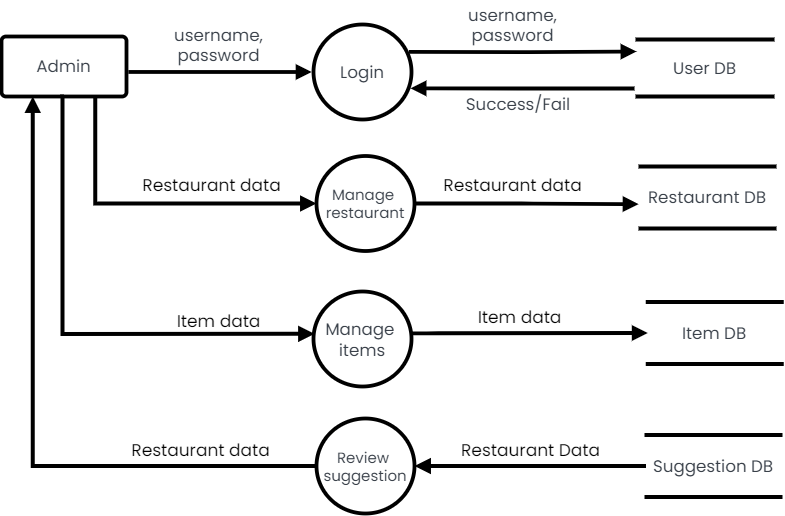

The diagram above was exported from draw.io. Its source (the exported page's mxGraphModel, read from the mxfile embedded in the PNG):
<mxGraphModel dx="10328" dy="3849" grid="1" gridSize="10" guides="1" tooltips="1" connect="1" arrows="1" fold="1" page="1" pageScale="1" pageWidth="850" pageHeight="1100" math="0" shadow="0">
  <root>
    <mxCell id="0" />
    <mxCell id="1" parent="0" />
    <mxCell id="_B7cu981pwr87A2JU2qO-5" style="edgeStyle=orthogonalEdgeStyle;rounded=0;orthogonalLoop=1;jettySize=auto;html=1;exitX=0.75;exitY=1;exitDx=0;exitDy=0;entryX=0;entryY=0.5;entryDx=0;entryDy=0;strokeWidth=4;endArrow=block;endFill=1;strokeColor=#000000;fontFamily=Poppins;fontSource=https%3A%2F%2Ffonts.googleapis.com%2Fcss%3Ffamily%3DPoppins;" parent="1" target="Zu-p70f4ddNnxJMV8ESt-14" edge="1">
      <mxGeometry relative="1" as="geometry">
        <Array as="points">
          <mxPoint x="-9217" y="-2868" />
        </Array>
        <mxPoint x="-9217.25" y="-3026" as="sourcePoint" />
      </mxGeometry>
    </mxCell>
    <mxCell id="Zu-p70f4ddNnxJMV8ESt-1" value="Admin" style="html=1;overflow=block;blockSpacing=1;whiteSpace=wrap;fontSize=16.7;fontFamily=Poppins;fontColor=#3a414a;spacing=9;strokeColor=#000000;strokeOpacity=100;rounded=1;absoluteArcSize=1;arcSize=9;strokeWidth=3.8;lucidId=wwvzzOB5qDHe;fontStyle=0;fontSource=https%3A%2F%2Ffonts.googleapis.com%2Fcss%3Ffamily%3DPoppins;" parent="1" vertex="1">
      <mxGeometry x="-9311" y="-3035" width="125" height="60" as="geometry" />
    </mxCell>
    <mxCell id="Zu-p70f4ddNnxJMV8ESt-2" value="Login" style="html=1;overflow=block;blockSpacing=1;whiteSpace=wrap;ellipse;fontSize=16.7;fontFamily=Poppins;fontColor=#3a414a;spacing=3.8;strokeColor=#000000;strokeOpacity=100;rounded=1;absoluteArcSize=1;arcSize=9;strokeWidth=3.8;lucidId=Fwvz_EmDbjRy;fontStyle=0;fontSource=https%3A%2F%2Ffonts.googleapis.com%2Fcss%3Ffamily%3DPoppins;" parent="1" vertex="1">
      <mxGeometry x="-8999" y="-3047" width="98" height="95" as="geometry" />
    </mxCell>
    <mxCell id="Zu-p70f4ddNnxJMV8ESt-3" value="User DB" style="html=1;overflow=block;blockSpacing=1;whiteSpace=wrap;shape=partialRectangle;right=0;left=0;fontSize=16.7;fontFamily=Poppins;fontColor=#3a414a;spacing=0;strokeColor=#000000;strokeOpacity=100;rounded=1;absoluteArcSize=1;arcSize=9;strokeWidth=3.8;lucidId=FxvzwAg3uNCV;fontStyle=0;fontSource=https%3A%2F%2Ffonts.googleapis.com%2Fcss%3Ffamily%3DPoppins;" parent="1" vertex="1">
      <mxGeometry x="-8675" y="-3032" width="135" height="57" as="geometry" />
    </mxCell>
    <mxCell id="Zu-p70f4ddNnxJMV8ESt-4" value="" style="html=1;jettySize=18;whiteSpace=wrap;fontSize=13;strokeColor=#000000;strokeOpacity=100;strokeWidth=3.8;rounded=1;arcSize=12;edgeStyle=orthogonalEdgeStyle;startArrow=none;endArrow=block;endFill=1;exitX=1.015;exitY=0.591;exitPerimeter=0;entryX=-0.019;entryY=0.5;entryPerimeter=0;lucidId=7BvzuQQROveY;fontFamily=Poppins;fontStyle=0;fontSource=https%3A%2F%2Ffonts.googleapis.com%2Fcss%3Ffamily%3DPoppins;" parent="1" source="Zu-p70f4ddNnxJMV8ESt-1" target="Zu-p70f4ddNnxJMV8ESt-2" edge="1">
      <mxGeometry width="100" height="100" relative="1" as="geometry">
        <Array as="points" />
      </mxGeometry>
    </mxCell>
    <mxCell id="Zu-p70f4ddNnxJMV8ESt-5" value="" style="html=1;jettySize=18;whiteSpace=wrap;fontSize=13;strokeColor=#000000;strokeOpacity=100;strokeWidth=3.8;rounded=1;arcSize=12;edgeStyle=orthogonalEdgeStyle;startArrow=none;endArrow=block;endFill=1;exitX=0.974;exitY=0.289;exitPerimeter=0;lucidId=_Bvz.nZeRi5A;fontFamily=Poppins;fontStyle=0;fontSource=https%3A%2F%2Ffonts.googleapis.com%2Fcss%3Ffamily%3DPoppins;" parent="1" source="Zu-p70f4ddNnxJMV8ESt-2" edge="1">
      <mxGeometry width="100" height="100" relative="1" as="geometry">
        <Array as="points" />
        <mxPoint x="-8676" y="-3020" as="targetPoint" />
      </mxGeometry>
    </mxCell>
    <mxCell id="Zu-p70f4ddNnxJMV8ESt-6" value="" style="html=1;jettySize=18;whiteSpace=wrap;fontSize=13;strokeColor=#000000;strokeOpacity=100;strokeWidth=3.8;rounded=1;arcSize=12;edgeStyle=orthogonalEdgeStyle;startArrow=none;endArrow=block;endFill=1;entryX=0.99;entryY=0.672;entryPerimeter=0;lucidId=~Bvzt_Wvr_5g;fontFamily=Poppins;fontStyle=0;fontSource=https%3A%2F%2Ffonts.googleapis.com%2Fcss%3Ffamily%3DPoppins;" parent="1" target="Zu-p70f4ddNnxJMV8ESt-2" edge="1">
      <mxGeometry width="100" height="100" relative="1" as="geometry">
        <Array as="points" />
        <mxPoint x="-8678" y="-2983" as="sourcePoint" />
      </mxGeometry>
    </mxCell>
    <mxCell id="Zu-p70f4ddNnxJMV8ESt-7" value="username, password" style="html=1;overflow=block;blockSpacing=1;whiteSpace=wrap;fontSize=16.7;fontFamily=Poppins;fontColor=#3a414a;spacing=3.8;strokeOpacity=0;fillOpacity=0;rounded=1;absoluteArcSize=1;arcSize=9;fillColor=#ffffff;strokeWidth=3.8;lucidId=mCvz4jtVHBMV;fontStyle=0;strokeColor=#000000;fontSource=https%3A%2F%2Ffonts.googleapis.com%2Fcss%3Ffamily%3DPoppins;" parent="1" vertex="1">
      <mxGeometry x="-9178.25" y="-3050" width="169" height="41" as="geometry" />
    </mxCell>
    <mxCell id="Zu-p70f4ddNnxJMV8ESt-9" value="Success/Fail" style="html=1;overflow=block;blockSpacing=1;whiteSpace=wrap;fontSize=16.7;fontFamily=Poppins;fontColor=#3a414a;spacing=3.8;strokeOpacity=0;fillOpacity=0;rounded=1;absoluteArcSize=1;arcSize=9;fillColor=#ffffff;strokeWidth=3.8;lucidId=5OvzQSaIecdz;fontStyle=0;strokeColor=#000000;fontSource=https%3A%2F%2Ffonts.googleapis.com%2Fcss%3Ffamily%3DPoppins;" parent="1" vertex="1">
      <mxGeometry x="-8884.5" y="-2990" width="180" height="45" as="geometry" />
    </mxCell>
    <mxCell id="Zu-p70f4ddNnxJMV8ESt-11" value="Restaurant DB" style="html=1;overflow=block;blockSpacing=1;whiteSpace=wrap;shape=partialRectangle;right=0;left=0;fontSize=16.7;fontFamily=Poppins;fontColor=#3a414a;spacing=0;strokeColor=#000000;strokeOpacity=100;rounded=1;absoluteArcSize=1;arcSize=9;strokeWidth=3.8;lucidId=ASvz-gTRIWzH;fontStyle=0;fontSource=https%3A%2F%2Ffonts.googleapis.com%2Fcss%3Ffamily%3DPoppins;" parent="1" vertex="1">
      <mxGeometry x="-8672" y="-2905" width="134" height="62" as="geometry" />
    </mxCell>
    <mxCell id="Zu-p70f4ddNnxJMV8ESt-12" value="" style="html=1;jettySize=18;whiteSpace=wrap;fontSize=13;strokeColor=#000000;strokeOpacity=100;strokeWidth=3.8;rounded=1;arcSize=12;edgeStyle=orthogonalEdgeStyle;startArrow=none;endArrow=block;endFill=1;exitX=1;exitY=0.5;lucidId=KSvzv4kxL51g;fontFamily=Poppins;fontStyle=0;exitDx=0;exitDy=0;entryX=-0.014;entryY=0.607;entryDx=0;entryDy=0;entryPerimeter=0;fontSource=https%3A%2F%2Ffonts.googleapis.com%2Fcss%3Ffamily%3DPoppins;" parent="1" source="Zu-p70f4ddNnxJMV8ESt-14" target="Zu-p70f4ddNnxJMV8ESt-11" edge="1">
      <mxGeometry width="100" height="100" relative="1" as="geometry">
        <Array as="points" />
        <mxPoint x="-8675" y="-2878" as="targetPoint" />
      </mxGeometry>
    </mxCell>
    <mxCell id="Zu-p70f4ddNnxJMV8ESt-14" value="Manage&amp;nbsp;&lt;br style=&quot;font-size: 15px;&quot;&gt;restaurant" style="html=1;overflow=block;blockSpacing=1;whiteSpace=wrap;ellipse;fontSize=15;fontFamily=Poppins;fontColor=#3a414a;spacing=3.8;strokeColor=#000000;strokeOpacity=100;rounded=1;absoluteArcSize=1;arcSize=9;strokeWidth=3.8;lucidId=y.wzQBHUQk-H;fontStyle=0;fontSource=https%3A%2F%2Ffonts.googleapis.com%2Fcss%3Ffamily%3DPoppins;" parent="1" vertex="1">
      <mxGeometry x="-8996" y="-2915.5" width="98" height="95" as="geometry" />
    </mxCell>
    <mxCell id="_B7cu981pwr87A2JU2qO-2" style="edgeStyle=orthogonalEdgeStyle;rounded=0;orthogonalLoop=1;jettySize=auto;html=1;exitX=0;exitY=0.5;exitDx=0;exitDy=0;entryX=0.25;entryY=1;entryDx=0;entryDy=0;strokeWidth=4;endArrow=block;endFill=1;strokeColor=#000000;fontFamily=Poppins;fontSource=https%3A%2F%2Ffonts.googleapis.com%2Fcss%3Ffamily%3DPoppins;" parent="1" source="Zu-p70f4ddNnxJMV8ESt-15" target="Zu-p70f4ddNnxJMV8ESt-1" edge="1">
      <mxGeometry relative="1" as="geometry">
        <mxPoint x="-9008.802325653978" y="-2605.9375285695082" as="sourcePoint" />
        <mxPoint x="-9278.5" y="-2943" as="targetPoint" />
      </mxGeometry>
    </mxCell>
    <mxCell id="Zu-p70f4ddNnxJMV8ESt-15" value="Review&amp;nbsp;&lt;br style=&quot;font-size: 15px;&quot;&gt;suggestion" style="html=1;overflow=block;blockSpacing=1;whiteSpace=wrap;ellipse;fontSize=15;fontFamily=Poppins;fontColor=#3a414a;spacing=3.8;strokeColor=#000000;strokeOpacity=100;rounded=1;absoluteArcSize=1;arcSize=9;strokeWidth=3.8;lucidId=Efxz-_el.9od;fontStyle=0;fontSource=https%3A%2F%2Ffonts.googleapis.com%2Fcss%3Ffamily%3DPoppins;" parent="1" vertex="1">
      <mxGeometry x="-8996" y="-2653" width="98" height="95" as="geometry" />
    </mxCell>
    <mxCell id="Zu-p70f4ddNnxJMV8ESt-31" style="edgeStyle=orthogonalEdgeStyle;rounded=0;orthogonalLoop=1;jettySize=auto;html=1;entryX=1;entryY=0.5;entryDx=0;entryDy=0;strokeWidth=4;fontFamily=Poppins;fontSize=17;endArrow=block;endFill=1;exitX=-0.003;exitY=0.211;exitDx=0;exitDy=0;exitPerimeter=0;strokeColor=#000000;fontSource=https%3A%2F%2Ffonts.googleapis.com%2Fcss%3Ffamily%3DPoppins;" parent="1" edge="1" target="Zu-p70f4ddNnxJMV8ESt-15">
      <mxGeometry relative="1" as="geometry">
        <mxPoint x="-8666.402" y="-2605.4179999999997" as="sourcePoint" />
        <mxPoint x="-8888.764" y="-2605.17" as="targetPoint" />
        <Array as="points" />
      </mxGeometry>
    </mxCell>
    <mxCell id="Zu-p70f4ddNnxJMV8ESt-29" value="Suggestion DB" style="html=1;overflow=block;blockSpacing=1;whiteSpace=wrap;shape=partialRectangle;right=0;left=0;fontSize=16.7;fontFamily=Poppins;fontColor=#3a414a;spacing=0;strokeColor=#000000;strokeOpacity=100;rounded=1;absoluteArcSize=1;arcSize=9;strokeWidth=3.8;lucidId=ASvz-gTRIWzH;fontStyle=0;fontSource=https%3A%2F%2Ffonts.googleapis.com%2Fcss%3Ffamily%3DPoppins;" parent="1" vertex="1">
      <mxGeometry x="-8666" y="-2636.5" width="134" height="62" as="geometry" />
    </mxCell>
    <mxCell id="Zu-p70f4ddNnxJMV8ESt-33" value="Restaurant Data" style="text;html=1;align=center;verticalAlign=middle;resizable=0;points=[];autosize=1;strokeColor=none;fillColor=none;fontSize=17;fontFamily=Poppins;fontSource=https%3A%2F%2Ffonts.googleapis.com%2Fcss%3Ffamily%3DPoppins;" parent="1" vertex="1">
      <mxGeometry x="-8862" y="-2636.5" width="160" height="30" as="geometry" />
    </mxCell>
    <mxCell id="_B7cu981pwr87A2JU2qO-7" value="Restaurant data" style="text;html=1;align=center;verticalAlign=middle;resizable=0;points=[];autosize=1;strokeColor=none;fillColor=none;fontFamily=Poppins;fontSize=17;fontSource=https%3A%2F%2Ffonts.googleapis.com%2Fcss%3Ffamily%3DPoppins;" parent="1" vertex="1">
      <mxGeometry x="-9181" y="-2901" width="160" height="30" as="geometry" />
    </mxCell>
    <mxCell id="BxeBcNz5_e4QsA-IouZh-1" value="Restaurant data" style="text;html=1;align=center;verticalAlign=middle;resizable=0;points=[];autosize=1;strokeColor=none;fillColor=none;fontFamily=Poppins;fontSize=17;fontSource=https%3A%2F%2Ffonts.googleapis.com%2Fcss%3Ffamily%3DPoppins;" parent="1" vertex="1">
      <mxGeometry x="-8880" y="-2901" width="160" height="30" as="geometry" />
    </mxCell>
    <mxCell id="BxeBcNz5_e4QsA-IouZh-3" value="Restaurant data" style="text;html=1;align=center;verticalAlign=middle;resizable=0;points=[];autosize=1;strokeColor=none;fillColor=none;fontSize=17;fontFamily=Poppins;fontSource=https%3A%2F%2Ffonts.googleapis.com%2Fcss%3Ffamily%3DPoppins;" parent="1" vertex="1">
      <mxGeometry x="-9192" y="-2636.5" width="160" height="30" as="geometry" />
    </mxCell>
    <mxCell id="BxeBcNz5_e4QsA-IouZh-4" style="edgeStyle=orthogonalEdgeStyle;rounded=0;orthogonalLoop=1;jettySize=auto;html=1;entryX=0.011;entryY=0.446;entryDx=0;entryDy=0;strokeWidth=4;endArrow=block;endFill=1;strokeColor=#000000;entryPerimeter=0;exitX=0.5;exitY=1;exitDx=0;exitDy=0;fontFamily=Poppins;fontSource=https%3A%2F%2Ffonts.googleapis.com%2Fcss%3Ffamily%3DPoppins;" parent="1" source="Zu-p70f4ddNnxJMV8ESt-1" target="BxeBcNz5_e4QsA-IouZh-5" edge="1">
      <mxGeometry relative="1" as="geometry">
        <Array as="points">
          <mxPoint x="-9250" y="-2975" />
          <mxPoint x="-9250" y="-2738" />
        </Array>
        <mxPoint x="-9250" y="-2970" as="sourcePoint" />
        <mxPoint x="-8988.749999999996" y="-2737.5" as="targetPoint" />
      </mxGeometry>
    </mxCell>
    <mxCell id="BxeBcNz5_e4QsA-IouZh-5" value="Manage&amp;nbsp;&lt;br&gt;items" style="html=1;overflow=block;blockSpacing=1;whiteSpace=wrap;ellipse;fontSize=16.7;fontFamily=Poppins;fontColor=#3a414a;spacing=3.8;strokeColor=#000000;strokeOpacity=100;rounded=1;absoluteArcSize=1;arcSize=9;strokeWidth=3.8;lucidId=y.wzQBHUQk-H;fontStyle=0;fontSource=https%3A%2F%2Ffonts.googleapis.com%2Fcss%3Ffamily%3DPoppins;" parent="1" vertex="1">
      <mxGeometry x="-8999" y="-2780" width="98" height="95" as="geometry" />
    </mxCell>
    <mxCell id="BxeBcNz5_e4QsA-IouZh-6" value="Item DB" style="html=1;overflow=block;blockSpacing=1;whiteSpace=wrap;shape=partialRectangle;right=0;left=0;fontSize=16.7;fontFamily=Poppins;fontColor=#3a414a;spacing=0;strokeColor=#000000;strokeOpacity=100;rounded=1;absoluteArcSize=1;arcSize=9;strokeWidth=3.8;lucidId=ASvz-gTRIWzH;fontStyle=0;fontSource=https%3A%2F%2Ffonts.googleapis.com%2Fcss%3Ffamily%3DPoppins;" parent="1" vertex="1">
      <mxGeometry x="-8664.75" y="-2769.5" width="134" height="62" as="geometry" />
    </mxCell>
    <mxCell id="BxeBcNz5_e4QsA-IouZh-7" value="Item data" style="text;html=1;align=center;verticalAlign=middle;resizable=0;points=[];autosize=1;strokeColor=none;fillColor=none;fontFamily=Poppins;fontSize=17;fontSource=https%3A%2F%2Ffonts.googleapis.com%2Fcss%3Ffamily%3DPoppins;" parent="1" vertex="1">
      <mxGeometry x="-8847.75" y="-2769.5" width="110" height="30" as="geometry" />
    </mxCell>
    <mxCell id="BxeBcNz5_e4QsA-IouZh-8" value="Item data" style="text;html=1;align=center;verticalAlign=middle;resizable=0;points=[];autosize=1;strokeColor=none;fillColor=none;fontFamily=Poppins;fontSize=17;fontSource=https%3A%2F%2Ffonts.googleapis.com%2Fcss%3Ffamily%3DPoppins;" parent="1" vertex="1">
      <mxGeometry x="-9148.75" y="-2765.5" width="110" height="30" as="geometry" />
    </mxCell>
    <mxCell id="BxeBcNz5_e4QsA-IouZh-10" value="" style="html=1;jettySize=18;whiteSpace=wrap;fontSize=13;strokeColor=#000000;strokeOpacity=100;strokeWidth=3.8;rounded=1;arcSize=12;edgeStyle=orthogonalEdgeStyle;startArrow=none;endArrow=block;endFill=1;exitX=1.001;exitY=0.44;lucidId=KSvzv4kxL51g;fontFamily=Poppins;fontStyle=0;exitDx=0;exitDy=0;entryX=0;entryY=0.5;entryDx=0;entryDy=0;exitPerimeter=0;fontSource=https%3A%2F%2Ffonts.googleapis.com%2Fcss%3Ffamily%3DPoppins;" parent="1" source="BxeBcNz5_e4QsA-IouZh-5" target="BxeBcNz5_e4QsA-IouZh-6" edge="1">
      <mxGeometry width="100" height="100" relative="1" as="geometry">
        <Array as="points">
          <mxPoint x="-8880" y="-2738" />
        </Array>
        <mxPoint x="-8674" y="-2867" as="targetPoint" />
        <mxPoint x="-8898" y="-2868" as="sourcePoint" />
      </mxGeometry>
    </mxCell>
    <mxCell id="0mBR40arG1WmO2_X5ky4-1" value="username, password" style="html=1;overflow=block;blockSpacing=1;whiteSpace=wrap;fontSize=16.7;fontFamily=Poppins;fontColor=#3a414a;spacing=3.8;strokeOpacity=0;fillOpacity=0;rounded=1;absoluteArcSize=1;arcSize=9;fillColor=#ffffff;strokeWidth=3.8;lucidId=mCvz4jtVHBMV;fontStyle=0;strokeColor=#000000;fontSource=https%3A%2F%2Ffonts.googleapis.com%2Fcss%3Ffamily%3DPoppins;" vertex="1" parent="1">
      <mxGeometry x="-8884.5" y="-3070" width="169" height="41" as="geometry" />
    </mxCell>
  </root>
</mxGraphModel>